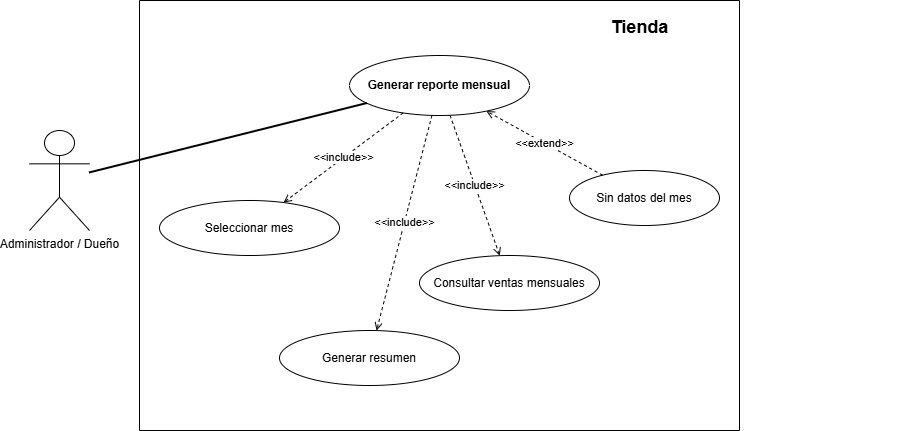

The diagram above was exported from draw.io. Its source (the exported page's mxGraphModel, read from the mxfile embedded in the PNG):
<mxGraphModel dx="1637" dy="780" grid="1" gridSize="10" guides="1" tooltips="1" connect="1" arrows="1" fold="1" page="1" pageScale="1" pageWidth="850" pageHeight="1100" math="0" shadow="0">
  <root>
    <mxCell id="0" />
    <mxCell id="1" parent="0" />
    <mxCell id="actor" parent="1" style="shape=umlActor;verticalLabelPosition=bottom;verticalAlign=top;html=1;" value="Administrador / Dueño" vertex="1">
      <mxGeometry height="100" width="60" x="40" y="190" as="geometry" />
    </mxCell>
    <mxCell id="boundary" parent="1" style="swimlane;html=1;rounded=0;fontStyle=1;startSize=0;fillColor=none;" value="" vertex="1">
      <mxGeometry height="430" width="600" x="150" y="60" as="geometry" />
    </mxCell>
    <mxCell id="main" parent="boundary" style="ellipse;whiteSpace=wrap;html=1;fontStyle=1;fillColor=none;" value="Generar reporte mensual" vertex="1">
      <mxGeometry height="60" width="180" x="210" y="55" as="geometry" />
    </mxCell>
    <mxCell id="inc1" parent="boundary" style="ellipse;whiteSpace=wrap;html=1;fillColor=none;" value="Seleccionar mes" vertex="1">
      <mxGeometry height="55" width="180" x="20" y="200" as="geometry" />
    </mxCell>
    <mxCell id="inc2" parent="boundary" style="ellipse;whiteSpace=wrap;html=1;fillColor=none;" value="Consultar ventas mensuales" vertex="1">
      <mxGeometry height="55" width="180" x="280" y="255" as="geometry" />
    </mxCell>
    <mxCell id="inc3" parent="boundary" style="ellipse;whiteSpace=wrap;html=1;fillColor=none;" value="Generar resumen" vertex="1">
      <mxGeometry height="55" width="180" x="140" y="330" as="geometry" />
    </mxCell>
    <mxCell id="ext1" parent="boundary" style="ellipse;whiteSpace=wrap;html=1;fillColor=none;" value="Sin datos del mes" vertex="1">
      <mxGeometry height="55" width="150" x="430" y="170" as="geometry" />
    </mxCell>
    <mxCell id="actor_main" edge="1" parent="1" source="actor" style="endArrow=none;html=1;strokeWidth=2;fillColor=none;" target="main">
      <mxGeometry relative="1" as="geometry" />
    </mxCell>
    <mxCell id="einc1" edge="1" parent="1" source="main" style="dashed=1;endArrow=open;html=1;fontSize=11;fillColor=none;" target="inc1" value="&amp;lt;&amp;lt;include&amp;gt;&amp;gt;">
      <mxGeometry relative="1" as="geometry" />
    </mxCell>
    <mxCell id="einc2" edge="1" parent="1" source="main" style="dashed=1;endArrow=open;html=1;fontSize=11;fillColor=none;" target="inc2" value="&amp;lt;&amp;lt;include&amp;gt;&amp;gt;">
      <mxGeometry relative="1" as="geometry" />
    </mxCell>
    <mxCell id="einc3" edge="1" parent="1" source="main" style="dashed=1;endArrow=open;html=1;fontSize=11;fillColor=none;" target="inc3" value="&amp;lt;&amp;lt;include&amp;gt;&amp;gt;">
      <mxGeometry relative="1" as="geometry" />
    </mxCell>
    <mxCell id="eext1" edge="1" parent="1" source="ext1" style="dashed=1;endArrow=open;html=1;fontSize=11;fillColor=none;" target="main" value="&amp;lt;&amp;lt;extend&amp;gt;&amp;gt;">
      <mxGeometry relative="1" as="geometry" />
    </mxCell>
    <mxCell id="title" parent="1" style="text;html=1;fontSize=18;fontStyle=1;strokeColor=none;fillColor=none;align=center;" value="Tienda" vertex="1">
      <mxGeometry height="30" width="520" x="390" y="70" as="geometry" />
    </mxCell>
  </root>
</mxGraphModel>